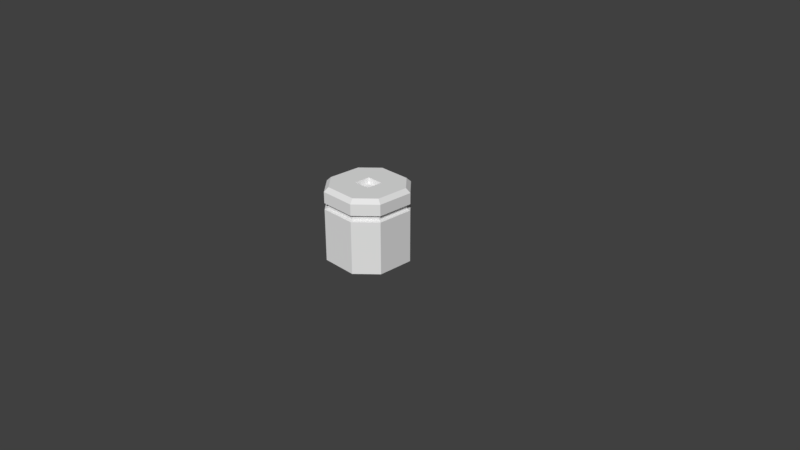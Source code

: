 # Source: wall.blend  (saved by Blender 2.79.0; exported with 4.5.12 LTS)
import bpy
from mathutils import Matrix  # noqa: F401  (used for matrix-valued properties, if any)

bpy.ops.wm.read_factory_settings(use_empty=True)
scene = bpy.context.scene
scene.name = 'Scene'

# ---- collections
col_collection_1 = bpy.data.collections.new('Collection 1'); scene.collection.children.link(col_collection_1)

# ---- materials (node trees are filled in below, after node groups)
mat_material_007 = bpy.data.materials.new('Material.007')
mat_material_007.alpha_threshold = 0.0
mat_material_007.use_transparent_shadow = False
mat_material_007.roughness = 0.5
mat_material_007.specular_intensity = 0.0
mat_material_004 = bpy.data.materials.new('Material.004')
mat_material_004.alpha_threshold = 0.0
mat_material_004.use_transparent_shadow = False
mat_material_004.roughness = 0.5
mat_material_004.specular_intensity = 0.0
mat_material_002 = bpy.data.materials.new('Material.002')
mat_material_002.alpha_threshold = 0.0
mat_material_002.use_transparent_shadow = False
mat_material_002.diffuse_color = (0.04374, 0.1329, 0.01161, 1.0)
mat_material_002.roughness = 0.5
mat_material_002.specular_intensity = 0.0
mat_material_006 = bpy.data.materials.new('Material.006')
mat_material_006.alpha_threshold = 0.0
mat_material_006.use_transparent_shadow = False
mat_material_006.roughness = 0.5
mat_material_006.specular_intensity = 0.0

# ---- material node trees

# ---- world
world_world = bpy.data.worlds.new('World'); scene.world = world_world
world_world.color = (0.05088, 0.05088, 0.05088)
world_world.use_sun_shadow = False
world_world.sun_shadow_jitter_overblur = 0.0
world_world.cycles.sampling_method = 'MANUAL'
world_world.light_settings.ao_factor = 0.5336

# ---- cameras
cam_camera = bpy.data.cameras.new('Camera')
cam_camera.clip_end = 100.0
cam_camera.lens = 35.0
cam_camera.sensor_width = 32.0
cam_camera.sensor_height = 18.0
cam_camera.ortho_scale = 7.314
cam_camera.dof.focus_distance = 0.0
cam_camera.dof.aperture_fstop = 128.0

# ---- lights
light_lamp = bpy.data.lights.new('Lamp', 'POINT')
light_lamp.transmission_factor = 0.0
light_lamp.cutoff_distance = 30.0
light_lamp.energy = 100.0
light_lamp.shadow_buffer_clip_start = 1.001
light_lamp.shadow_soft_size = 0.1
light_lamp.shadow_maximum_resolution = 0.006
light_lamp.use_absolute_resolution = True

# ---- meshes
me_cube_009 = bpy.data.meshes.new('Cube.009')
me_cube_009.from_pydata([(-0.2475, -0.5, 0.0), (-0.5, -0.2475, 0.0), (-0.2475, -0.5, 0.7945), (0.5, 0.2475, 0.7945), (-0.5, 0.2475, 0.0), (-0.2475, 0.5, 0.0), (-0.2475, 0.5, 0.7945), (-0.5, -0.2475, 0.7945), (0.5, -0.2475, 0.0), (0.2475, -0.5, 0.0), (0.2475, 0.5, 0.7945), (-0.5, 0.2475, 0.7945), (0.2475, 0.5, 0.0), (0.5, 0.2475, 0.0), (0.5, -0.2475, 0.7945), (0.2475, -0.5, 0.7945), (-0.4448, -0.2246, 1.0), (-0.5, -0.2475, 0.9448), (-0.2246, -0.4448, 1.0), (-0.2475, -0.5, 0.9448), (-0.2246, 0.4448, 1.0), (-0.2475, 0.5, 0.9448), (-0.4448, 0.2246, 1.0), (-0.5, 0.2475, 0.9448), (0.2246, -0.4448, 1.0), (0.2475, -0.5, 0.9448), (0.4448, -0.2246, 1.0), (0.5, -0.2475, 0.9448), (0.4448, 0.2246, 1.0), (0.5, 0.2475, 0.9448), (0.2246, 0.4448, 1.0), (0.2475, 0.5, 0.9448), (-0.5, 0.2475, 0.7094), (0.5, -0.2475, 0.7094), (0.2475, 0.5, 0.7094), (0.5, 0.2475, 0.7094), (-0.5, -0.2475, 0.7094), (-0.2475, 0.5, 0.7094), (0.2475, -0.5, 0.7094), (-0.2475, -0.5, 0.7094), (-0.4608, -0.2281, 0.7783), (-0.4608, 0.2281, 0.7783), (0.4608, 0.2281, 0.7783), (0.2281, 0.4608, 0.7783), (-0.2281, 0.4608, 0.7783), (-0.2281, -0.4608, 0.7783), (0.2281, -0.4608, 0.7783), (0.4608, -0.2281, 0.7783), (-0.2281, -0.4608, 0.7256), (0.4608, -0.2281, 0.7256), (0.2281, -0.4608, 0.7256), (0.4608, 0.2281, 0.7256), (-0.4608, 0.2281, 0.7256), (0.2281, 0.4608, 0.7256), (-0.4608, -0.2281, 0.7256), (-0.2281, 0.4608, 0.7256), (0.1193, -0.1123, 1.0), (0.2339, 0.4355, 1.0), (0.1193, 0.1123, 1.0), (0.2339, -0.4355, 1.0), (-0.11, -0.1123, 1.0), (-0.11, 0.1123, 1.0), (0.09531, 0.08885, 0.9293), (0.09531, -0.08885, 0.9293), (-0.08605, -0.08885, 0.9293), (-0.08605, 0.08885, 0.9293)], [], [(21, 6, 11, 23), (29, 3, 10, 31), (9, 38, 39, 0), (28, 58, 56, 26), (25, 15, 14, 27), (1, 36, 32, 4), (5, 37, 34, 12), (39, 38, 50, 48), (13, 35, 33, 8), (41, 44, 55, 52), (18, 16, 17, 19), (22, 20, 21, 23), (30, 57, 28, 29, 31), (26, 59, 24, 25, 27), (16, 22, 23, 17), (24, 18, 19, 25), (27, 29, 28, 26), (31, 21, 20, 30), (0, 39, 36, 1), (6, 10, 43, 44), (7, 2, 19, 17), (14, 3, 29, 27), (11, 7, 17, 23), (2, 15, 25, 19), (10, 6, 21, 31), (35, 34, 53, 51), (32, 37, 5, 4), (33, 38, 9, 8), (10, 3, 42, 43), (32, 36, 54, 52), (7, 11, 41, 40), (34, 35, 13, 12), (11, 6, 44, 41), (33, 35, 51, 49), (47, 46, 50, 49), (43, 42, 51, 53), (54, 48, 45, 40), (49, 51, 42, 47), (52, 54, 40, 41), (48, 50, 46, 45), (53, 55, 44, 43), (2, 7, 40, 45), (34, 37, 55, 53), (37, 32, 52, 55), (14, 15, 46, 47), (15, 2, 45, 46), (38, 33, 49, 50), (3, 14, 47, 42), (36, 39, 48, 54), (63, 62, 65, 64), (22, 61, 20), (26, 56, 59), (59, 56, 60, 18, 24), (57, 58, 28), (58, 61, 65, 62), (18, 60, 16), (20, 61, 58, 57, 30), (60, 61, 22, 16), (56, 58, 62, 63), (61, 60, 64, 65), (60, 56, 63, 64)])
_uv = me_cube_009.uv_layers.new(name='UVMap.001')
_uv.uv.foreach_set('vector', [0.9086, 0.274, 0.9601, 0.274, 0.9533, 0.3647, 0.9018, 0.3647, 0.9018, 0.00539, 0.9533, 0.00539, 0.9601, 0.09612, 0.9086, 0.09612, 0.3595, 0.4662, 0.6028, 0.4662, 0.6028, 0.6441, 0.3595, 0.6441, 0.02416, 0.1043, 0.1361, 0.1447, 0.1361, 0.2254, 0.02416, 0.2658, 0.9008, 0.6441, 0.9523, 0.6441, 0.9455, 0.7348, 0.8939, 0.7348, 0.8778, 0.00539, 0.8778, 0.2595, 0.7076, 0.2595, 0.7076, 0.00539, 0.87, 0.6441, 0.6267, 0.6441, 0.6267, 0.4662, 0.87, 0.4662, 0.00516, 0.6441, 0.00516, 0.4662, 0.01864, 0.4732, 0.01864, 0.6371, 0.1754, 0.7456, 0.1754, 0.9946, 0.00516, 0.9946, 0.00516, 0.7456, 0.987, 0.3755, 0.9807, 0.4591, 0.9626, 0.4591, 0.9689, 0.3755, 0.2544, 0.3449, 0.3302, 0.2658, 0.3492, 0.274, 0.2623, 0.3647, 0.3302, 0.1043, 0.2544, 0.02523, 0.2623, 0.00539, 0.3492, 0.09612, 0.09989, 0.02523, 0.09671, 0.02856, 0.02416, 0.1043, 0.00516, 0.09612, 0.09202, 0.00539, 0.02416, 0.2658, 0.09671, 0.3416, 0.09989, 0.3449, 0.09202, 0.3647, 0.00516, 0.274, 0.2692, 0.9153, 0.2692, 0.7538, 0.2897, 0.7456, 0.2897, 0.9235, 0.8803, 0.6359, 0.8803, 0.4744, 0.9008, 0.4662, 0.9008, 0.6441, 0.2363, 0.9235, 0.2363, 0.7456, 0.2589, 0.7538, 0.2589, 0.9153, 0.9086, 0.09612, 0.9086, 0.274, 0.8882, 0.2658, 0.8882, 0.1043, 0.3595, 0.6441, 0.6028, 0.6441, 0.6096, 0.7348, 0.3663, 0.7348, 0.612, 0.3647, 0.4448, 0.3647, 0.4524, 0.3506, 0.6065, 0.3506, 0.9455, 0.3755, 0.9523, 0.4662, 0.9008, 0.4662, 0.8939, 0.3755, 0.1858, 0.9235, 0.1858, 0.7456, 0.2363, 0.7456, 0.2363, 0.9235, 0.3412, 0.7456, 0.3412, 0.9235, 0.2897, 0.9235, 0.2897, 0.7456, 0.9523, 0.4662, 0.9523, 0.6441, 0.9008, 0.6441, 0.9008, 0.4662, 0.9601, 0.09612, 0.9601, 0.274, 0.9086, 0.274, 0.9086, 0.09612, 0.2623, 0.3755, 0.3492, 0.4662, 0.3357, 0.4732, 0.2556, 0.3896, 0.6199, 0.7348, 0.6267, 0.6441, 0.87, 0.6441, 0.8632, 0.7348, 0.6096, 0.3755, 0.6028, 0.4662, 0.3595, 0.4662, 0.3663, 0.3755, 0.4448, 0.3647, 0.3595, 0.274, 0.3738, 0.267, 0.4524, 0.3506, 0.2623, 0.7348, 0.09202, 0.7348, 0.09869, 0.7207, 0.2556, 0.7207, 0.6972, 0.09612, 0.6972, 0.274, 0.6851, 0.267, 0.6851, 0.1031, 0.6267, 0.4662, 0.6199, 0.3755, 0.8632, 0.3755, 0.87, 0.4662, 0.6972, 0.274, 0.612, 0.3647, 0.6065, 0.3506, 0.6851, 0.267, 0.09202, 0.3755, 0.2623, 0.3755, 0.2556, 0.3896, 0.09869, 0.3896, 0.9705, 0.3366, 0.9767, 0.2529, 0.9948, 0.2529, 0.9886, 0.3366, 0.9807, 0.623, 0.987, 0.7067, 0.9689, 0.7067, 0.9626, 0.623, 0.9886, 0.00539, 0.9948, 0.08901, 0.9767, 0.08901, 0.9705, 0.00539, 0.3799, 0.9095, 0.3799, 0.7456, 0.3977, 0.7456, 0.3977, 0.9095, 0.3696, 0.7456, 0.3696, 0.9095, 0.3515, 0.9095, 0.3515, 0.7456, 0.9948, 0.08901, 0.9948, 0.2529, 0.9767, 0.2529, 0.9767, 0.08901, 0.9626, 0.623, 0.9626, 0.4591, 0.9807, 0.4591, 0.9807, 0.623, 0.612, 0.00539, 0.6972, 0.09612, 0.6851, 0.1031, 0.6065, 0.01947, 0.3492, 0.4662, 0.3492, 0.6441, 0.3357, 0.6371, 0.3357, 0.4732, 0.3492, 0.6441, 0.2623, 0.7348, 0.2556, 0.7207, 0.3357, 0.6371, 0.3595, 0.09612, 0.4448, 0.00539, 0.4524, 0.01947, 0.3738, 0.1031, 0.4448, 0.00539, 0.612, 0.00539, 0.6065, 0.01947, 0.4524, 0.01947, 0.00516, 0.4662, 0.09202, 0.3755, 0.09869, 0.3896, 0.01864, 0.4732, 0.3595, 0.274, 0.3595, 0.09612, 0.3738, 0.1031, 0.3738, 0.267, 0.09202, 0.7348, 0.00516, 0.6441, 0.01864, 0.6371, 0.09869, 0.7207, 0.7076, 0.2703, 0.7687, 0.2703, 0.7687, 0.3354, 0.7076, 0.3354, 0.3302, 0.1043, 0.215, 0.1447, 0.2544, 0.02523, 0.02416, 0.2658, 0.1361, 0.2254, 0.09671, 0.3416, 0.09671, 0.3416, 0.1361, 0.2254, 0.215, 0.2254, 0.2544, 0.3449, 0.09989, 0.3449, 0.09671, 0.02856, 0.1361, 0.1447, 0.02416, 0.1043, 0.4438, 0.828, 0.4438, 0.7456, 0.4687, 0.7542, 0.4687, 0.8194, 0.2544, 0.3449, 0.215, 0.2254, 0.3302, 0.2658, 0.2544, 0.02523, 0.215, 0.1447, 0.1361, 0.1447, 0.09671, 0.02856, 0.09989, 0.02523, 0.215, 0.2254, 0.215, 0.1447, 0.3302, 0.1043, 0.3302, 0.2658, 0.5142, 0.8263, 0.5142, 0.7456, 0.5391, 0.754, 0.5391, 0.8179, 0.408, 0.8263, 0.408, 0.7456, 0.4335, 0.754, 0.4335, 0.8179, 0.479, 0.828, 0.479, 0.7456, 0.5039, 0.7542, 0.5039, 0.8194])
me_cube_009.materials.append(mat_material_007)
me_cube_009.use_remesh_preserve_volume = False
me_cube_009.use_remesh_preserve_attributes = False
me_cube_009.use_mirror_vertex_groups = False
me_cube_009.update()
me_cube_008 = bpy.data.meshes.new('Cube.008')
me_cube_008.from_pydata([(-0.495, -1.0, -1.0), (-1.0, -0.495, -1.0), (-0.495, -1.0, 0.589), (1.0, 0.495, 0.589), (-1.0, 0.495, -1.0), (-0.495, 1.0, -1.0), (-0.495, 1.0, 0.589), (-1.0, -0.495, 0.589), (1.0, -0.495, -1.0), (0.495, -1.0, -1.0), (0.495, 1.0, 0.589), (-1.0, 0.495, 0.589), (0.495, 1.0, -1.0), (1.0, 0.495, -1.0), (1.0, -0.495, 0.589), (0.495, -1.0, 0.589), (-0.8896, -0.4493, 1.0), (-1.0, -0.495, 0.8896), (-0.4493, -0.8896, 1.0), (-0.495, -1.0, 0.8896), (-0.4493, 0.8896, 1.0), (-0.495, 1.0, 0.8896), (-0.8896, 0.4493, 1.0), (-1.0, 0.495, 0.8896), (0.4493, -0.8896, 1.0), (0.495, -1.0, 0.8896), (0.8896, -0.4493, 1.0), (1.0, -0.495, 0.8896), (0.8896, 0.4493, 1.0), (1.0, 0.495, 0.8896), (0.4493, 0.8896, 1.0), (0.495, 1.0, 0.8896), (-1.0, 0.495, 0.4188), (1.0, -0.495, 0.4188), (0.495, 1.0, 0.4188), (1.0, 0.495, 0.4188), (-1.0, -0.495, 0.4188), (-0.495, 1.0, 0.4188), (0.495, -1.0, 0.4188), (-0.495, -1.0, 0.4188), (-0.9216, -0.4562, 0.5567), (-0.9216, 0.4562, 0.5567), (0.9216, 0.4562, 0.5567), (0.4562, 0.9216, 0.5567), (-0.4562, 0.9216, 0.5567), (-0.4562, -0.9216, 0.5567), (0.4562, -0.9216, 0.5567), (0.9216, -0.4562, 0.5567), (-0.4562, -0.9216, 0.4511), (0.9216, -0.4562, 0.4511), (0.4562, -0.9216, 0.4511), (0.9216, 0.4562, 0.4511), (-0.9216, 0.4562, 0.4511), (0.4562, 0.9216, 0.4511), (-0.9216, -0.4562, 0.4511), (-0.4562, 0.9216, 0.4511), (0.2385, -0.2246, 1.0), (0.4678, 0.8711, 1.0), (0.2385, 0.2246, 1.0), (0.4678, -0.8711, 1.0), (-0.22, -0.2246, 1.0), (-0.22, 0.2246, 1.0), (0.1906, 0.1777, 0.8587), (0.1906, -0.1777, 0.8587), (-0.1721, -0.1777, 0.8587), (-0.1721, 0.1777, 0.8587)], [], [(21, 6, 11, 23), (29, 3, 10, 31), (9, 38, 39, 0), (28, 58, 56, 26), (25, 15, 14, 27), (1, 36, 32, 4), (5, 37, 34, 12), (39, 38, 50, 48), (13, 35, 33, 8), (41, 44, 55, 52), (18, 16, 17, 19), (22, 20, 21, 23), (30, 57, 28, 29, 31), (26, 59, 24, 25, 27), (16, 22, 23, 17), (24, 18, 19, 25), (27, 29, 28, 26), (31, 21, 20, 30), (0, 39, 36, 1), (6, 10, 43, 44), (7, 2, 19, 17), (14, 3, 29, 27), (11, 7, 17, 23), (2, 15, 25, 19), (10, 6, 21, 31), (35, 34, 53, 51), (32, 37, 5, 4), (33, 38, 9, 8), (10, 3, 42, 43), (32, 36, 54, 52), (7, 11, 41, 40), (34, 35, 13, 12), (11, 6, 44, 41), (33, 35, 51, 49), (47, 46, 50, 49), (43, 42, 51, 53), (54, 48, 45, 40), (49, 51, 42, 47), (52, 54, 40, 41), (48, 50, 46, 45), (53, 55, 44, 43), (2, 7, 40, 45), (34, 37, 55, 53), (37, 32, 52, 55), (14, 15, 46, 47), (15, 2, 45, 46), (38, 33, 49, 50), (3, 14, 47, 42), (36, 39, 48, 54), (63, 62, 65, 64), (22, 61, 20), (26, 56, 59), (59, 56, 60, 18, 24), (57, 58, 28), (58, 61, 65, 62), (18, 60, 16), (20, 61, 58, 57, 30), (60, 61, 22, 16), (56, 58, 62, 63), (61, 60, 64, 65), (60, 56, 63, 64)])
me_cube_008.polygons.foreach_set('material_index', [0, 0, 0, 0, 0, 0, 0, 0, 0, 0, 0, 0, 0, 0, 0, 0, 0, 0, 0, 0, 0, 0, 0, 0, 0, 0, 0, 0, 0, 0, 0, 0, 0, 0, 0, 0, 0, 0, 0, 0, 0, 0, 0, 0, 0, 0, 0, 0, 0, 1, 0, 0, 0, 0, 1, 0, 0, 0, 1, 1, 1])
_uv = me_cube_008.uv_layers.new(name='UVMap')
_uv.uv.foreach_set('vector', [0.354, 0.8408, 0.354, 0.7714, 0.2375, 0.7714, 0.2375, 0.8408, 0.6989, 0.8408, 0.6989, 0.7714, 0.5824, 0.7714, 0.5824, 0.8408, 0.5824, 0.4048, 0.5824, 0.7322, 0.354, 0.7322, 0.354, 0.4048, 0.6279, 0.7291, 0.5008, 0.6852, 0.5008, 0.5975, 0.6279, 0.5537, 0.5824, 0.8408, 0.5824, 0.7714, 0.6989, 0.7714, 0.6989, 0.8408, 0.4759, 0.399, 0.4759, 0.7308, 0.3717, 0.7308, 0.3717, 0.399, 0.354, 0.4048, 0.354, 0.7322, 0.5824, 0.7322, 0.5824, 0.4048, 0.4233, 0.4626, 0.5274, 0.4626, 0.5233, 0.4733, 0.4274, 0.4733, 0.7, 0.4039, 0.7, 0.7303, 0.8042, 0.7303, 0.8042, 0.4039, 0.2556, 0.764, 0.363, 0.764, 0.363, 0.7396, 0.2556, 0.7396, 0.3646, 0.8662, 0.263, 0.8662, 0.2375, 0.8408, 0.354, 0.8408, 0.263, 0.8662, 0.3646, 0.8662, 0.354, 0.8408, 0.2375, 0.8408, 0.5719, 0.8662, 0.5761, 0.8662, 0.6734, 0.8662, 0.6989, 0.8408, 0.5824, 0.8408, 0.6734, 0.8662, 0.5761, 0.8662, 0.5719, 0.8662, 0.5824, 0.8408, 0.6989, 0.8408, 0.4711, 0.7711, 0.3765, 0.7711, 0.3717, 0.7561, 0.4759, 0.7561, 0.5719, 0.8662, 0.3646, 0.8662, 0.354, 0.8408, 0.5824, 0.8408, 0.4759, 0.7561, 0.3717, 0.7561, 0.3765, 0.7711, 0.4711, 0.7711, 0.5824, 0.8408, 0.354, 0.8408, 0.3646, 0.8662, 0.5719, 0.8662, 0.354, 0.4048, 0.354, 0.7322, 0.2375, 0.7322, 0.2375, 0.4048, 0.4233, 0.7337, 0.5274, 0.7337, 0.5233, 0.7231, 0.4274, 0.7231, 0.2375, 0.7714, 0.354, 0.7714, 0.354, 0.8408, 0.2375, 0.8408, 0.4759, 0.7154, 0.3717, 0.7154, 0.3717, 0.7561, 0.4759, 0.7561, 0.3717, 0.7154, 0.4759, 0.7154, 0.4759, 0.7561, 0.3717, 0.7561, 0.354, 0.7714, 0.5824, 0.7714, 0.5824, 0.8408, 0.354, 0.8408, 0.5824, 0.7714, 0.354, 0.7714, 0.354, 0.8408, 0.5824, 0.8408, 0.5805, 0.6653, 0.5274, 0.7337, 0.5233, 0.7231, 0.5723, 0.66, 0.2375, 0.7322, 0.354, 0.7322, 0.354, 0.4048, 0.2375, 0.4048, 0.6989, 0.7322, 0.5824, 0.7322, 0.5824, 0.4048, 0.6989, 0.4048, 0.5274, 0.7337, 0.5805, 0.6653, 0.5723, 0.66, 0.5233, 0.7231, 0.3701, 0.6653, 0.3701, 0.5311, 0.3784, 0.5363, 0.3784, 0.66, 0.3701, 0.5311, 0.3701, 0.6653, 0.3784, 0.66, 0.3784, 0.5363, 0.5824, 0.7322, 0.6989, 0.7322, 0.6989, 0.4048, 0.5824, 0.4048, 0.3701, 0.6653, 0.4233, 0.7337, 0.4274, 0.7231, 0.3784, 0.66, 0.5805, 0.5311, 0.5805, 0.6653, 0.5723, 0.66, 0.5723, 0.5363, 0.6808, 0.764, 0.5735, 0.764, 0.5735, 0.7396, 0.6808, 0.7396, 0.5735, 0.764, 0.6808, 0.764, 0.6808, 0.7396, 0.5735, 0.7396, 0.2556, 0.7396, 0.363, 0.7396, 0.363, 0.764, 0.2556, 0.764, 0.4718, 0.6967, 0.3758, 0.6967, 0.3758, 0.711, 0.4718, 0.711, 0.3758, 0.6967, 0.4718, 0.6967, 0.4718, 0.711, 0.3758, 0.711, 0.363, 0.7396, 0.5735, 0.7396, 0.5735, 0.764, 0.363, 0.764, 0.5735, 0.7396, 0.363, 0.7396, 0.363, 0.764, 0.5735, 0.764, 0.4233, 0.4626, 0.3701, 0.5311, 0.3784, 0.5363, 0.4274, 0.4733, 0.5274, 0.7337, 0.4233, 0.7337, 0.4274, 0.7231, 0.5233, 0.7231, 0.4233, 0.7337, 0.3701, 0.6653, 0.3784, 0.66, 0.4274, 0.7231, 0.5805, 0.5311, 0.5274, 0.4626, 0.5233, 0.4733, 0.5723, 0.5363, 0.5274, 0.4626, 0.4233, 0.4626, 0.4274, 0.4733, 0.5233, 0.4733, 0.5274, 0.4626, 0.5805, 0.5311, 0.5723, 0.5363, 0.5233, 0.4733, 0.5805, 0.6653, 0.5805, 0.5311, 0.5723, 0.5363, 0.5723, 0.66, 0.3701, 0.5311, 0.4233, 0.4626, 0.4274, 0.4733, 0.3784, 0.5363, 0.4915, 0.6067, 0.4915, 0.6761, 0.4207, 0.6761, 0.4207, 0.6067, 0.2806, 0.7291, 0.4113, 0.6852, 0.3666, 0.815, 0.6279, 0.5537, 0.5008, 0.5975, 0.5455, 0.4714, 0.5455, 0.4714, 0.5008, 0.5975, 0.4113, 0.5975, 0.3666, 0.4677, 0.5419, 0.4677, 0.5455, 0.8114, 0.5008, 0.6852, 0.6279, 0.7291, 0.5008, 0.6852, 0.4113, 0.6852, 0.4207, 0.6761, 0.4915, 0.6761, 0.3666, 0.4677, 0.4113, 0.5975, 0.2806, 0.5537, 0.3666, 0.815, 0.4113, 0.6852, 0.5008, 0.6852, 0.5455, 0.8114, 0.5419, 0.815, 0.4113, 0.5975, 0.4113, 0.6852, 0.2806, 0.7291, 0.2806, 0.5537, 0.5008, 0.5975, 0.5008, 0.6852, 0.4915, 0.6761, 0.4915, 0.6067, 0.4113, 0.6852, 0.4113, 0.5975, 0.4207, 0.6067, 0.4207, 0.6761, 0.4113, 0.5975, 0.5008, 0.5975, 0.4915, 0.6067, 0.4207, 0.6067])
_uv.active_render = True
_uv = me_cube_008.uv_layers.new(name='UVMap.001')
_uv.uv.foreach_set('vector', [0.9086, 0.274, 0.9601, 0.274, 0.9533, 0.3647, 0.9018, 0.3647, 0.9018, 0.00539, 0.9533, 0.00539, 0.9601, 0.09612, 0.9086, 0.09612, 0.3595, 0.4662, 0.6028, 0.4662, 0.6028, 0.6441, 0.3595, 0.6441, 0.02416, 0.1043, 0.1361, 0.1447, 0.1361, 0.2254, 0.02416, 0.2658, 0.9008, 0.6441, 0.9523, 0.6441, 0.9455, 0.7348, 0.8939, 0.7348, 0.8778, 0.00539, 0.8778, 0.2595, 0.7076, 0.2595, 0.7076, 0.00539, 0.87, 0.6441, 0.6267, 0.6441, 0.6267, 0.4662, 0.87, 0.4662, 0.00516, 0.6441, 0.00516, 0.4662, 0.01864, 0.4732, 0.01864, 0.6371, 0.1754, 0.7456, 0.1754, 0.9946, 0.00516, 0.9946, 0.00516, 0.7456, 0.987, 0.3755, 0.9807, 0.4591, 0.9626, 0.4591, 0.9689, 0.3755, 0.2544, 0.3449, 0.3302, 0.2658, 0.3492, 0.274, 0.2623, 0.3647, 0.3302, 0.1043, 0.2544, 0.02523, 0.2623, 0.00539, 0.3492, 0.09612, 0.09989, 0.02523, 0.09671, 0.02856, 0.02416, 0.1043, 0.00516, 0.09612, 0.09202, 0.00539, 0.02416, 0.2658, 0.09671, 0.3416, 0.09989, 0.3449, 0.09202, 0.3647, 0.00516, 0.274, 0.2692, 0.9153, 0.2692, 0.7538, 0.2897, 0.7456, 0.2897, 0.9235, 0.8803, 0.6359, 0.8803, 0.4744, 0.9008, 0.4662, 0.9008, 0.6441, 0.2363, 0.9235, 0.2363, 0.7456, 0.2589, 0.7538, 0.2589, 0.9153, 0.9086, 0.09612, 0.9086, 0.274, 0.8882, 0.2658, 0.8882, 0.1043, 0.3595, 0.6441, 0.6028, 0.6441, 0.6096, 0.7348, 0.3663, 0.7348, 0.612, 0.3647, 0.4448, 0.3647, 0.4524, 0.3506, 0.6065, 0.3506, 0.9455, 0.3755, 0.9523, 0.4662, 0.9008, 0.4662, 0.8939, 0.3755, 0.1858, 0.9235, 0.1858, 0.7456, 0.2363, 0.7456, 0.2363, 0.9235, 0.3412, 0.7456, 0.3412, 0.9235, 0.2897, 0.9235, 0.2897, 0.7456, 0.9523, 0.4662, 0.9523, 0.6441, 0.9008, 0.6441, 0.9008, 0.4662, 0.9601, 0.09612, 0.9601, 0.274, 0.9086, 0.274, 0.9086, 0.09612, 0.2623, 0.3755, 0.3492, 0.4662, 0.3357, 0.4732, 0.2556, 0.3896, 0.6199, 0.7348, 0.6267, 0.6441, 0.87, 0.6441, 0.8632, 0.7348, 0.6096, 0.3755, 0.6028, 0.4662, 0.3595, 0.4662, 0.3663, 0.3755, 0.4448, 0.3647, 0.3595, 0.274, 0.3738, 0.267, 0.4524, 0.3506, 0.2623, 0.7348, 0.09202, 0.7348, 0.09869, 0.7207, 0.2556, 0.7207, 0.6972, 0.09612, 0.6972, 0.274, 0.6851, 0.267, 0.6851, 0.1031, 0.6267, 0.4662, 0.6199, 0.3755, 0.8632, 0.3755, 0.87, 0.4662, 0.6972, 0.274, 0.612, 0.3647, 0.6065, 0.3506, 0.6851, 0.267, 0.09202, 0.3755, 0.2623, 0.3755, 0.2556, 0.3896, 0.09869, 0.3896, 0.9705, 0.3366, 0.9767, 0.2529, 0.9948, 0.2529, 0.9886, 0.3366, 0.9807, 0.623, 0.987, 0.7067, 0.9689, 0.7067, 0.9626, 0.623, 0.9886, 0.00539, 0.9948, 0.08901, 0.9767, 0.08901, 0.9705, 0.00539, 0.3799, 0.9095, 0.3799, 0.7456, 0.3977, 0.7456, 0.3977, 0.9095, 0.3696, 0.7456, 0.3696, 0.9095, 0.3515, 0.9095, 0.3515, 0.7456, 0.9948, 0.08901, 0.9948, 0.2529, 0.9767, 0.2529, 0.9767, 0.08901, 0.9626, 0.623, 0.9626, 0.4591, 0.9807, 0.4591, 0.9807, 0.623, 0.612, 0.00539, 0.6972, 0.09612, 0.6851, 0.1031, 0.6065, 0.01947, 0.3492, 0.4662, 0.3492, 0.6441, 0.3357, 0.6371, 0.3357, 0.4732, 0.3492, 0.6441, 0.2623, 0.7348, 0.2556, 0.7207, 0.3357, 0.6371, 0.3595, 0.09612, 0.4448, 0.00539, 0.4524, 0.01947, 0.3738, 0.1031, 0.4448, 0.00539, 0.612, 0.00539, 0.6065, 0.01947, 0.4524, 0.01947, 0.00516, 0.4662, 0.09202, 0.3755, 0.09869, 0.3896, 0.01864, 0.4732, 0.3595, 0.274, 0.3595, 0.09612, 0.3738, 0.1031, 0.3738, 0.267, 0.09202, 0.7348, 0.00516, 0.6441, 0.01864, 0.6371, 0.09869, 0.7207, 0.7076, 0.2703, 0.7687, 0.2703, 0.7687, 0.3354, 0.7076, 0.3354, 0.3302, 0.1043, 0.215, 0.1447, 0.2544, 0.02523, 0.02416, 0.2658, 0.1361, 0.2254, 0.09671, 0.3416, 0.09671, 0.3416, 0.1361, 0.2254, 0.215, 0.2254, 0.2544, 0.3449, 0.09989, 0.3449, 0.09671, 0.02856, 0.1361, 0.1447, 0.02416, 0.1043, 0.4438, 0.828, 0.4438, 0.7456, 0.4687, 0.7542, 0.4687, 0.8194, 0.2544, 0.3449, 0.215, 0.2254, 0.3302, 0.2658, 0.2544, 0.02523, 0.215, 0.1447, 0.1361, 0.1447, 0.09671, 0.02856, 0.09989, 0.02523, 0.215, 0.2254, 0.215, 0.1447, 0.3302, 0.1043, 0.3302, 0.2658, 0.5142, 0.8263, 0.5142, 0.7456, 0.5391, 0.754, 0.5391, 0.8179, 0.408, 0.8263, 0.408, 0.7456, 0.4335, 0.754, 0.4335, 0.8179, 0.479, 0.828, 0.479, 0.7456, 0.5039, 0.7542, 0.5039, 0.8194])
me_cube_008.materials.append(mat_material_004)
me_cube_008.materials.append(mat_material_002)
me_cube_008.use_remesh_preserve_volume = False
me_cube_008.use_remesh_preserve_attributes = False
me_cube_008.use_mirror_vertex_groups = False
me_cube_008.update()
me_cube_007 = bpy.data.meshes.new('Cube.007')
me_cube_007.from_pydata([(-0.1875, -0.5, 0.0), (-0.1875, 0.5, 0.0), (0.1875, -0.5, 0.0), (0.1875, 0.5, 0.0), (-0.1034, -0.5, 0.5), (-0.1875, -0.5, 0.3879), (-0.1875, 0.5, 0.3879), (-0.1034, 0.5, 0.5), (0.1875, -0.5, 0.3879), (0.1034, -0.5, 0.5), (0.1034, 0.5, 0.5), (0.1875, 0.5, 0.3879), (-0.1875, 0.3571, 0.0), (-0.1875, 0.2143, 0.0), (-0.1875, 0.07143, 0.0), (-0.1875, -0.07143, 0.0), (-0.1875, -0.2143, 0.0), (-0.1875, -0.3571, 0.0), (0.1875, -0.3571, 0.0), (0.1875, -0.2143, 0.0), (0.1875, -0.07143, 0.0), (0.1875, 0.07143, 0.0), (0.1875, 0.2143, 0.0), (0.1875, 0.3571, 0.0), (-0.1034, -0.3571, 0.5), (-0.1034, -0.2143, 0.5), (-0.1034, -0.07143, 0.5), (-0.1034, 0.07143, 0.5), (-0.1034, 0.2143, 0.5), (-0.1034, 0.3571, 0.5), (-0.1875, 0.3571, 0.3879), (-0.1875, 0.2143, 0.3879), (-0.1875, 0.07143, 0.3879), (-0.1875, -0.07143, 0.3879), (-0.1875, -0.2143, 0.3879), (-0.1875, -0.3571, 0.3879), (0.1034, 0.3571, 0.5), (0.1034, 0.2143, 0.5), (0.1034, 0.07143, 0.5), (0.1034, -0.07143, 0.5), (0.1034, -0.2143, 0.5), (0.1034, -0.3571, 0.5), (0.1875, -0.3571, 0.3879), (0.1875, -0.2143, 0.3879), (0.1875, -0.07143, 0.3879), (0.1875, 0.07143, 0.3879), (0.1875, 0.2143, 0.3879), (0.1875, 0.3571, 0.3879), (-0.08463, -0.05844, 0.4645), (-0.08463, 0.05844, 0.4645), (-0.1534, 0.05844, 0.3728), (-0.1534, -0.05844, 0.3728), (0.08463, 0.05844, 0.4645), (0.08463, -0.05844, 0.4645), (0.1534, -0.05844, 0.3728), (0.1534, 0.05844, 0.3728), (0.1675, 0.0, 0.0), (0.1675, 0.0, 0.3879), (0.1875, 0.07143, 0.194), (0.1875, -0.07143, 0.194), (0.1675, 0.0, 0.194), (0.1675, 0.03571, 0.0), (0.1675, 0.03571, 0.3879), (0.1875, 0.07143, 0.09698), (0.1875, -0.07143, 0.09698), (0.1675, -0.03571, 0.0), (0.1675, -0.03571, 0.3879), (0.1875, 0.07143, 0.2909), (0.1875, -0.07143, 0.2909), (0.1675, -0.03571, 0.194), (0.1675, 0.03571, 0.194), (0.1675, 0.0, 0.09698), (0.1675, 0.0, 0.2909), (0.1675, 0.03571, 0.2909), (0.1675, 0.03571, 0.09698), (0.1675, -0.03571, 0.09698), (0.1675, -0.03571, 0.2909), (-0.1675, 0.0, 0.0), (-0.1675, 0.0, 0.3879), (-0.1875, -0.07143, 0.194), (-0.1875, 0.07143, 0.194), (-0.1675, 0.0, 0.194), (-0.1675, -0.03571, 0.0), (-0.1675, -0.03571, 0.3879), (-0.1875, -0.07143, 0.09698), (-0.1875, 0.07143, 0.09698), (-0.1675, 0.03571, 0.0), (-0.1675, 0.03571, 0.3879), (-0.1875, -0.07143, 0.2909), (-0.1875, 0.07143, 0.2909), (-0.1675, 0.03571, 0.194), (-0.1675, -0.03571, 0.194), (-0.1675, 0.0, 0.09698), (-0.1675, 0.0, 0.2909), (-0.1675, -0.03571, 0.2909), (-0.1675, -0.03571, 0.09698), (-0.1675, 0.03571, 0.09698), (-0.1675, 0.03571, 0.2909)], [], [(41, 24, 4, 9), (18, 42, 8, 2), (12, 30, 6, 1), (10, 36, 47, 11), (37, 38, 45, 46), (29, 7, 6, 30), (41, 9, 8, 42), (36, 37, 46, 47), (38, 27, 49, 52), (39, 40, 43, 44), (40, 41, 42, 43), (4, 24, 35, 5), (24, 25, 34, 35), (25, 26, 33, 34), (44, 66, 57, 62, 45, 55, 54), (27, 28, 31, 32), (28, 29, 30, 31), (0, 5, 35, 17), (17, 35, 34, 16), (16, 34, 33, 88, 79, 84, 15), (97, 87, 32, 89), (14, 85, 80, 89, 32, 31, 13), (13, 31, 30, 12), (3, 11, 47, 23), (23, 47, 46, 22), (22, 46, 45, 67, 58, 63, 21), (76, 66, 44, 68), (20, 64, 59, 68, 44, 43, 19), (19, 43, 42, 18), (10, 7, 29, 36), (36, 29, 28, 37), (37, 28, 27, 38), (33, 26, 48, 51), (39, 26, 25, 40), (40, 25, 24, 41), (52, 53, 54, 55), (48, 49, 50, 51), (52, 49, 48, 53), (45, 38, 52, 55), (27, 32, 50, 49), (32, 87, 78, 83, 33, 51, 50), (26, 39, 53, 48), (39, 44, 54, 53), (75, 69, 59, 64), (74, 70, 60, 71), (73, 62, 57, 72), (70, 73, 72, 60), (58, 67, 73, 70), (67, 45, 62, 73), (61, 74, 71, 56), (21, 63, 74, 61), (63, 58, 70, 74), (65, 75, 64, 20), (56, 71, 75, 65), (71, 60, 69, 75), (69, 76, 68, 59), (60, 72, 76, 69), (72, 57, 66, 76), (96, 90, 80, 85), (95, 91, 81, 92), (94, 83, 78, 93), (91, 94, 93, 81), (79, 88, 94, 91), (88, 33, 83, 94), (82, 95, 92, 77), (15, 84, 95, 82), (84, 79, 91, 95), (86, 96, 85, 14), (77, 92, 96, 86), (92, 81, 90, 96), (90, 97, 89, 80), (81, 93, 97, 90), (93, 78, 87, 97)])
_uv = me_cube_007.uv_layers.new(name='UVMap.001')
_uv.uv.foreach_set('vector', [0.598, 0.2236, 0.7055, 0.2236, 0.7055, 0.3247, 0.598, 0.3247, 0.2756, 0.1224, 0.07388, 0.1224, 0.07388, 0.02124, 0.2756, 0.02124, 0.5668, 0.1224, 0.3651, 0.1224, 0.3651, 0.02124, 0.5668, 0.02124, 0.0156, 0.7294, 0.0156, 0.6282, 0.07388, 0.6282, 0.07388, 0.7294, 0.0156, 0.5271, 0.0156, 0.4259, 0.07388, 0.4259, 0.07388, 0.5271, 0.3068, 0.1224, 0.3068, 0.02124, 0.3651, 0.02124, 0.3651, 0.1224, 0.0156, 0.1224, 0.0156, 0.02124, 0.07388, 0.02124, 0.07388, 0.1224, 0.0156, 0.6282, 0.0156, 0.5271, 0.07388, 0.5271, 0.07388, 0.6282, 0.598, 0.9192, 0.598, 0.7727, 0.6175, 0.7861, 0.6175, 0.9059, 0.0156, 0.3247, 0.0156, 0.2236, 0.07388, 0.2236, 0.07388, 0.3247, 0.0156, 0.2236, 0.0156, 0.1224, 0.07388, 0.1224, 0.07388, 0.2236, 0.3068, 0.7294, 0.3068, 0.6282, 0.3651, 0.6282, 0.3651, 0.7294, 0.3068, 0.6282, 0.3068, 0.5271, 0.3651, 0.5271, 0.3651, 0.6282, 0.3068, 0.5271, 0.3068, 0.4259, 0.3651, 0.4259, 0.3651, 0.5271, 0.3143, 0.873, 0.3247, 0.8477, 0.3247, 0.8225, 0.3247, 0.7972, 0.3143, 0.7719, 0.332, 0.7811, 0.332, 0.8638, 0.3068, 0.3247, 0.3068, 0.2236, 0.3651, 0.2236, 0.3651, 0.3247, 0.3068, 0.2236, 0.3068, 0.1224, 0.3651, 0.1224, 0.3651, 0.2236, 0.5668, 0.7294, 0.3651, 0.7294, 0.3651, 0.6282, 0.5668, 0.6282, 0.5668, 0.6282, 0.3651, 0.6282, 0.3651, 0.5271, 0.5668, 0.5271, 0.5668, 0.5271, 0.3651, 0.5271, 0.3651, 0.4259, 0.4155, 0.4259, 0.4659, 0.4259, 0.5163, 0.4259, 0.5668, 0.4259, 0.4155, 0.35, 0.3651, 0.35, 0.3651, 0.3247, 0.4155, 0.3247, 0.5668, 0.3247, 0.5163, 0.3247, 0.4659, 0.3247, 0.4155, 0.3247, 0.3651, 0.3247, 0.3651, 0.2236, 0.5668, 0.2236, 0.5668, 0.2236, 0.3651, 0.2236, 0.3651, 0.1224, 0.5668, 0.1224, 0.2756, 0.7294, 0.07388, 0.7294, 0.07388, 0.6282, 0.2756, 0.6282, 0.2756, 0.6282, 0.07388, 0.6282, 0.07388, 0.5271, 0.2756, 0.5271, 0.2756, 0.5271, 0.07388, 0.5271, 0.07388, 0.4259, 0.1243, 0.4259, 0.1747, 0.4259, 0.2252, 0.4259, 0.2756, 0.4259, 0.1243, 0.35, 0.07388, 0.35, 0.07388, 0.3247, 0.1243, 0.3247, 0.2756, 0.3247, 0.2252, 0.3247, 0.1747, 0.3247, 0.1243, 0.3247, 0.07388, 0.3247, 0.07388, 0.2236, 0.2756, 0.2236, 0.2756, 0.2236, 0.07388, 0.2236, 0.07388, 0.1224, 0.2756, 0.1224, 0.7055, 0.6707, 0.598, 0.6707, 0.598, 0.5695, 0.7055, 0.5695, 0.7055, 0.5695, 0.598, 0.5695, 0.598, 0.4684, 0.7055, 0.4684, 0.7055, 0.4684, 0.598, 0.4684, 0.598, 0.3672, 0.7055, 0.3672, 0.7512, 0.9788, 0.6948, 0.9192, 0.7144, 0.9059, 0.7605, 0.9546, 0.598, 0.02124, 0.7055, 0.02124, 0.7055, 0.1224, 0.598, 0.1224, 0.598, 0.1224, 0.7055, 0.1224, 0.7055, 0.2236, 0.598, 0.2236, 0.2341, 0.7719, 0.2341, 0.8546, 0.1864, 0.8546, 0.1864, 0.7719, 0.1076, 0.8546, 0.1076, 0.7719, 0.1552, 0.7719, 0.1552, 0.8546, 0.07637, 0.7719, 0.07637, 0.8917, 0.0156, 0.8917, 0.0156, 0.7719, 0.6543, 0.9788, 0.598, 0.9192, 0.6175, 0.9059, 0.6636, 0.9546, 0.598, 0.7727, 0.6543, 0.7132, 0.6636, 0.7374, 0.6175, 0.7861, 0.2653, 0.873, 0.2757, 0.8477, 0.2757, 0.8225, 0.2757, 0.7972, 0.2653, 0.7719, 0.2831, 0.7811, 0.2831, 0.8638, 0.6948, 0.9192, 0.6948, 0.7727, 0.7144, 0.7861, 0.7144, 0.9059, 0.6948, 0.7727, 0.7512, 0.7132, 0.7605, 0.7374, 0.7144, 0.7861, 0.2252, 0.35, 0.1747, 0.35, 0.1747, 0.3247, 0.2252, 0.3247, 0.2252, 0.4006, 0.1747, 0.4006, 0.1747, 0.3753, 0.2252, 0.3753, 0.1243, 0.4006, 0.07388, 0.4006, 0.07388, 0.3753, 0.1243, 0.3753, 0.1747, 0.4006, 0.1243, 0.4006, 0.1243, 0.3753, 0.1747, 0.3753, 0.1747, 0.4259, 0.1243, 0.4259, 0.1243, 0.4006, 0.1747, 0.4006, 0.1243, 0.4259, 0.07388, 0.4259, 0.07388, 0.4006, 0.1243, 0.4006, 0.2756, 0.4006, 0.2252, 0.4006, 0.2252, 0.3753, 0.2756, 0.3753, 0.2756, 0.4259, 0.2252, 0.4259, 0.2252, 0.4006, 0.2756, 0.4006, 0.2252, 0.4259, 0.1747, 0.4259, 0.1747, 0.4006, 0.2252, 0.4006, 0.2756, 0.35, 0.2252, 0.35, 0.2252, 0.3247, 0.2756, 0.3247, 0.2756, 0.3753, 0.2252, 0.3753, 0.2252, 0.35, 0.2756, 0.35, 0.2252, 0.3753, 0.1747, 0.3753, 0.1747, 0.35, 0.2252, 0.35, 0.1747, 0.35, 0.1243, 0.35, 0.1243, 0.3247, 0.1747, 0.3247, 0.1747, 0.3753, 0.1243, 0.3753, 0.1243, 0.35, 0.1747, 0.35, 0.1243, 0.3753, 0.07388, 0.3753, 0.07388, 0.35, 0.1243, 0.35, 0.5163, 0.35, 0.4659, 0.35, 0.4659, 0.3247, 0.5163, 0.3247, 0.5163, 0.4006, 0.4659, 0.4006, 0.4659, 0.3753, 0.5163, 0.3753, 0.4155, 0.4006, 0.3651, 0.4006, 0.3651, 0.3753, 0.4155, 0.3753, 0.4659, 0.4006, 0.4155, 0.4006, 0.4155, 0.3753, 0.4659, 0.3753, 0.4659, 0.4259, 0.4155, 0.4259, 0.4155, 0.4006, 0.4659, 0.4006, 0.4155, 0.4259, 0.3651, 0.4259, 0.3651, 0.4006, 0.4155, 0.4006, 0.5668, 0.4006, 0.5163, 0.4006, 0.5163, 0.3753, 0.5668, 0.3753, 0.5668, 0.4259, 0.5163, 0.4259, 0.5163, 0.4006, 0.5668, 0.4006, 0.5163, 0.4259, 0.4659, 0.4259, 0.4659, 0.4006, 0.5163, 0.4006, 0.5668, 0.35, 0.5163, 0.35, 0.5163, 0.3247, 0.5668, 0.3247, 0.5668, 0.3753, 0.5163, 0.3753, 0.5163, 0.35, 0.5668, 0.35, 0.5163, 0.3753, 0.4659, 0.3753, 0.4659, 0.35, 0.5163, 0.35, 0.4659, 0.35, 0.4155, 0.35, 0.4155, 0.3247, 0.4659, 0.3247, 0.4659, 0.3753, 0.4155, 0.3753, 0.4155, 0.35, 0.4659, 0.35, 0.4155, 0.3753, 0.3651, 0.3753, 0.3651, 0.35, 0.4155, 0.35])
me_cube_007.materials.append(mat_material_006)
me_cube_007.use_remesh_preserve_volume = False
me_cube_007.use_remesh_preserve_attributes = False
me_cube_007.use_mirror_vertex_groups = False
me_cube_007.update()
me_cube_005 = bpy.data.meshes.new('Cube.005')
me_cube_005.from_pydata([(-0.1875, -0.5, 0.0), (-0.1875, 0.5, 0.0), (0.1875, -0.5, 0.0), (0.1875, 0.5, 0.0), (-0.1034, -0.5, 0.5), (-0.1875, -0.5, 0.3879), (-0.1875, 0.5, 0.3879), (-0.1034, 0.5, 0.5), (0.1875, -0.5, 0.3879), (0.1034, -0.5, 0.5), (0.1034, 0.5, 0.5), (0.1875, 0.5, 0.3879), (-0.1875, 0.3571, 0.0), (-0.1875, 0.2143, 0.0), (-0.1875, 0.07143, 0.0), (-0.1875, -0.07143, 0.0), (-0.1875, -0.2143, 0.0), (-0.1875, -0.3571, 0.0), (0.1875, -0.3571, 0.0), (0.1875, -0.2143, 0.0), (0.1875, -0.07143, 0.0), (0.1875, 0.07143, 0.0), (0.1875, 0.2143, 0.0), (0.1875, 0.3571, 0.0), (-0.1034, -0.3571, 0.5), (-0.1034, -0.2143, 0.5), (-0.1034, -0.07143, 0.5), (-0.1034, 0.07143, 0.5), (-0.1034, 0.2143, 0.5), (-0.1034, 0.3571, 0.5), (-0.1875, 0.3571, 0.3879), (-0.1875, 0.2143, 0.3879), (-0.1875, 0.07143, 0.3879), (-0.1875, -0.07143, 0.3879), (-0.1875, -0.2143, 0.3879), (-0.1875, -0.3571, 0.3879), (0.1034, 0.3571, 0.5), (0.1034, 0.2143, 0.5), (0.1034, 0.07143, 0.5), (0.1034, -0.07143, 0.5), (0.1034, -0.2143, 0.5), (0.1034, -0.3571, 0.5), (0.1875, -0.3571, 0.3879), (0.1875, -0.2143, 0.3879), (0.1875, -0.07143, 0.3879), (0.1875, 0.07143, 0.3879), (0.1875, 0.2143, 0.3879), (0.1875, 0.3571, 0.3879), (-0.08463, -0.05844, 0.4645), (-0.08463, 0.05844, 0.4645), (-0.1534, 0.05844, 0.3728), (-0.1534, -0.05844, 0.3728), (0.08463, 0.05844, 0.4645), (0.08463, -0.05844, 0.4645), (0.1534, -0.05844, 0.3728), (0.1534, 0.05844, 0.3728), (0.1675, 0.0, 0.0), (0.1675, 0.0, 0.3879), (0.1875, 0.07143, 0.194), (0.1875, -0.07143, 0.194), (0.1675, 0.0, 0.194), (0.1675, 0.03571, 0.0), (0.1675, 0.03571, 0.3879), (0.1875, 0.07143, 0.09698), (0.1875, -0.07143, 0.09698), (0.1675, -0.03571, 0.0), (0.1675, -0.03571, 0.3879), (0.1875, 0.07143, 0.2909), (0.1875, -0.07143, 0.2909), (0.1675, -0.03571, 0.194), (0.1675, 0.03571, 0.194), (0.1675, 0.0, 0.09698), (0.1675, 0.0, 0.2909), (0.1675, 0.03571, 0.2909), (0.1675, 0.03571, 0.09698), (0.1675, -0.03571, 0.09698), (0.1675, -0.03571, 0.2909), (-0.1675, 0.0, 0.0), (-0.1675, 0.0, 0.3879), (-0.1875, -0.07143, 0.194), (-0.1875, 0.07143, 0.194), (-0.1675, 0.0, 0.194), (-0.1675, -0.03571, 0.0), (-0.1675, -0.03571, 0.3879), (-0.1875, -0.07143, 0.09698), (-0.1875, 0.07143, 0.09698), (-0.1675, 0.03571, 0.0), (-0.1675, 0.03571, 0.3879), (-0.1875, -0.07143, 0.2909), (-0.1875, 0.07143, 0.2909), (-0.1675, 0.03571, 0.194), (-0.1675, -0.03571, 0.194), (-0.1675, 0.0, 0.09698), (-0.1675, 0.0, 0.2909), (-0.1675, -0.03571, 0.2909), (-0.1675, -0.03571, 0.09698), (-0.1675, 0.03571, 0.09698), (-0.1675, 0.03571, 0.2909)], [], [(41, 24, 4, 9), (18, 42, 8, 2), (12, 30, 6, 1), (10, 36, 47, 11), (37, 38, 45, 46), (29, 7, 6, 30), (41, 9, 8, 42), (36, 37, 46, 47), (38, 27, 49, 52), (39, 40, 43, 44), (40, 41, 42, 43), (4, 24, 35, 5), (24, 25, 34, 35), (25, 26, 33, 34), (44, 66, 57, 62, 45, 55, 54), (27, 28, 31, 32), (28, 29, 30, 31), (0, 5, 35, 17), (17, 35, 34, 16), (16, 34, 33, 88, 79, 84, 15), (97, 87, 32, 89), (14, 85, 80, 89, 32, 31, 13), (13, 31, 30, 12), (3, 11, 47, 23), (23, 47, 46, 22), (22, 46, 45, 67, 58, 63, 21), (76, 66, 44, 68), (20, 64, 59, 68, 44, 43, 19), (19, 43, 42, 18), (10, 7, 29, 36), (36, 29, 28, 37), (37, 28, 27, 38), (33, 26, 48, 51), (39, 26, 25, 40), (40, 25, 24, 41), (52, 53, 54, 55), (48, 49, 50, 51), (52, 49, 48, 53), (45, 38, 52, 55), (27, 32, 50, 49), (32, 87, 78, 83, 33, 51, 50), (26, 39, 53, 48), (39, 44, 54, 53), (75, 69, 59, 64), (74, 70, 60, 71), (73, 62, 57, 72), (70, 73, 72, 60), (58, 67, 73, 70), (67, 45, 62, 73), (61, 74, 71, 56), (21, 63, 74, 61), (63, 58, 70, 74), (65, 75, 64, 20), (56, 71, 75, 65), (71, 60, 69, 75), (69, 76, 68, 59), (60, 72, 76, 69), (72, 57, 66, 76), (96, 90, 80, 85), (95, 91, 81, 92), (94, 83, 78, 93), (91, 94, 93, 81), (79, 88, 94, 91), (88, 33, 83, 94), (82, 95, 92, 77), (15, 84, 95, 82), (84, 79, 91, 95), (86, 96, 85, 14), (77, 92, 96, 86), (92, 81, 90, 96), (90, 97, 89, 80), (81, 93, 97, 90), (93, 78, 87, 97)])
me_cube_005.polygons.foreach_set('material_index', [0, 0, 0, 0, 0, 0, 0, 0, 0, 0, 0, 0, 0, 0, 0, 0, 0, 0, 0, 0, 0, 0, 0, 0, 0, 0, 0, 0, 0, 0, 0, 0, 0, 0, 0, 1, 1, 1, 0, 0, 0, 0, 0, 0, 0, 0, 0, 0, 0, 0, 0, 0, 0, 0, 0, 0, 0, 0, 0, 0, 0, 0, 0, 0, 0, 0, 0, 0, 0, 0, 0, 0, 0])
_uv = me_cube_005.uv_layers.new(name='UVMap')
_uv.uv.foreach_set('vector', [0.3212, 0.4333, 0.3212, 0.5667, 0.2497, 0.5667, 0.2497, 0.4333, 0.3702, 0.5, 0.3702, 0.6817, 0.3182, 0.6817, 0.3182, 0.5, 0.6298, 0.5, 0.6298, 0.6817, 0.6818, 0.6817, 0.6818, 0.5, 0.6818, 0.7342, 0.6298, 0.7342, 0.6298, 0.6817, 0.6818, 0.6817, 0.5779, 0.7342, 0.526, 0.7342, 0.526, 0.6817, 0.5779, 0.6817, 0.6298, 0.7342, 0.6818, 0.7342, 0.6818, 0.6817, 0.6298, 0.6817, 0.3702, 0.7342, 0.3182, 0.7342, 0.3182, 0.6817, 0.3702, 0.6817, 0.6298, 0.7342, 0.5779, 0.7342, 0.5779, 0.6817, 0.6298, 0.6817, 0.5358, 0.4333, 0.5358, 0.5667, 0.5293, 0.5546, 0.5293, 0.4454, 0.474, 0.7342, 0.4221, 0.7342, 0.4221, 0.6817, 0.474, 0.6817, 0.4221, 0.7342, 0.3702, 0.7342, 0.3702, 0.6817, 0.4221, 0.6817, 0.3182, 0.7342, 0.3702, 0.7342, 0.3702, 0.6817, 0.3182, 0.6817, 0.3702, 0.7342, 0.4221, 0.7342, 0.4221, 0.6817, 0.3702, 0.6817, 0.4221, 0.7342, 0.474, 0.7342, 0.474, 0.6817, 0.4221, 0.6817, 0.817, 0.5073, 0.8365, 0.5073, 0.856, 0.5073, 0.8754, 0.5073, 0.8949, 0.5073, 0.8878, 0.5514, 0.8241, 0.5514, 0.526, 0.7342, 0.5779, 0.7342, 0.5779, 0.6817, 0.526, 0.6817, 0.5779, 0.7342, 0.6298, 0.7342, 0.6298, 0.6817, 0.5779, 0.6817, 0.3182, 0.5, 0.3182, 0.6817, 0.3702, 0.6817, 0.3702, 0.5, 0.3702, 0.5, 0.3702, 0.6817, 0.4221, 0.6817, 0.4221, 0.5, 0.4221, 0.5, 0.4221, 0.6817, 0.474, 0.6817, 0.474, 0.6363, 0.474, 0.5909, 0.474, 0.5454, 0.474, 0.5, 0.513, 0.6363, 0.513, 0.6817, 0.526, 0.6817, 0.526, 0.6363, 0.526, 0.5, 0.526, 0.5454, 0.526, 0.5909, 0.526, 0.6363, 0.526, 0.6817, 0.5779, 0.6817, 0.5779, 0.5, 0.5779, 0.5, 0.5779, 0.6817, 0.6298, 0.6817, 0.6298, 0.5, 0.6818, 0.5, 0.6818, 0.6817, 0.6298, 0.6817, 0.6298, 0.5, 0.6298, 0.5, 0.6298, 0.6817, 0.5779, 0.6817, 0.5779, 0.5, 0.5779, 0.5, 0.5779, 0.6817, 0.526, 0.6817, 0.526, 0.6363, 0.526, 0.5909, 0.526, 0.5454, 0.526, 0.5, 0.487, 0.6363, 0.487, 0.6817, 0.474, 0.6817, 0.474, 0.6363, 0.474, 0.5, 0.474, 0.5454, 0.474, 0.5909, 0.474, 0.6363, 0.474, 0.6817, 0.4221, 0.6817, 0.4221, 0.5, 0.4221, 0.5, 0.4221, 0.6817, 0.3702, 0.6817, 0.3702, 0.5, 0.7503, 0.4333, 0.7503, 0.5667, 0.6788, 0.5667, 0.6788, 0.4333, 0.6788, 0.4333, 0.6788, 0.5667, 0.6073, 0.5667, 0.6073, 0.4333, 0.6073, 0.4333, 0.6073, 0.5667, 0.5358, 0.5667, 0.5358, 0.4333, 0.474, 0.6817, 0.474, 0.7342, 0.4788, 0.7176, 0.4788, 0.6746, 0.4642, 0.4333, 0.4642, 0.5667, 0.3927, 0.5667, 0.3927, 0.4333, 0.3927, 0.4333, 0.3927, 0.5667, 0.3212, 0.5667, 0.3212, 0.4333, 0.5212, 0.7176, 0.4788, 0.7176, 0.4788, 0.6746, 0.5212, 0.6746, 0.4788, 0.7176, 0.5212, 0.7176, 0.5212, 0.6746, 0.4788, 0.6746, 0.5293, 0.4454, 0.5293, 0.5546, 0.4707, 0.5546, 0.4707, 0.4454, 0.526, 0.6817, 0.526, 0.7342, 0.5212, 0.7176, 0.5212, 0.6746, 0.526, 0.7342, 0.526, 0.6817, 0.5212, 0.6746, 0.5212, 0.7176, 0.9112, 0.6802, 0.9112, 0.6629, 0.9112, 0.6455, 0.9112, 0.6282, 0.9112, 0.6109, 0.9607, 0.6172, 0.9607, 0.6739, 0.4642, 0.5667, 0.4642, 0.4333, 0.4707, 0.4454, 0.4707, 0.5546, 0.474, 0.7342, 0.474, 0.6817, 0.4788, 0.6746, 0.4788, 0.7176, 0.487, 0.5454, 0.487, 0.5909, 0.474, 0.5909, 0.474, 0.5454, 0.513, 0.5454, 0.513, 0.5909, 0.5, 0.5909, 0.5, 0.5454, 0.513, 0.6363, 0.513, 0.6817, 0.5, 0.6817, 0.5, 0.6363, 0.513, 0.5909, 0.513, 0.6363, 0.5, 0.6363, 0.5, 0.5909, 0.526, 0.5909, 0.526, 0.6363, 0.513, 0.6363, 0.513, 0.5909, 0.526, 0.6363, 0.526, 0.6817, 0.513, 0.6817, 0.513, 0.6363, 0.513, 0.5, 0.513, 0.5454, 0.5, 0.5454, 0.5, 0.5, 0.526, 0.5, 0.526, 0.5454, 0.513, 0.5454, 0.513, 0.5, 0.526, 0.5454, 0.526, 0.5909, 0.513, 0.5909, 0.513, 0.5454, 0.487, 0.5, 0.487, 0.5454, 0.474, 0.5454, 0.474, 0.5, 0.5, 0.5, 0.5, 0.5454, 0.487, 0.5454, 0.487, 0.5, 0.5, 0.5454, 0.5, 0.5909, 0.487, 0.5909, 0.487, 0.5454, 0.487, 0.5909, 0.487, 0.6363, 0.474, 0.6363, 0.474, 0.5909, 0.5, 0.5909, 0.5, 0.6363, 0.487, 0.6363, 0.487, 0.5909, 0.5, 0.6363, 0.5, 0.6817, 0.487, 0.6817, 0.487, 0.6363, 0.513, 0.5454, 0.513, 0.5909, 0.526, 0.5909, 0.526, 0.5454, 0.487, 0.5454, 0.487, 0.5909, 0.5, 0.5909, 0.5, 0.5454, 0.487, 0.6363, 0.487, 0.6817, 0.5, 0.6817, 0.5, 0.6363, 0.487, 0.5909, 0.487, 0.6363, 0.5, 0.6363, 0.5, 0.5909, 0.474, 0.5909, 0.474, 0.6363, 0.487, 0.6363, 0.487, 0.5909, 0.474, 0.6363, 0.474, 0.6817, 0.487, 0.6817, 0.487, 0.6363, 0.487, 0.5, 0.487, 0.5454, 0.5, 0.5454, 0.5, 0.5, 0.474, 0.5, 0.474, 0.5454, 0.487, 0.5454, 0.487, 0.5, 0.474, 0.5454, 0.474, 0.5909, 0.487, 0.5909, 0.487, 0.5454, 0.513, 0.5, 0.513, 0.5454, 0.526, 0.5454, 0.526, 0.5, 0.5, 0.5, 0.5, 0.5454, 0.513, 0.5454, 0.513, 0.5, 0.5, 0.5454, 0.5, 0.5909, 0.513, 0.5909, 0.513, 0.5454, 0.513, 0.5909, 0.513, 0.6363, 0.526, 0.6363, 0.526, 0.5909, 0.5, 0.5909, 0.5, 0.6363, 0.513, 0.6363, 0.513, 0.5909, 0.5, 0.6363, 0.5, 0.6817, 0.513, 0.6817, 0.513, 0.6363])
_uv.active_render = True
_uv = me_cube_005.uv_layers.new(name='UVMap.001')
_uv.uv.foreach_set('vector', [0.598, 0.2236, 0.7055, 0.2236, 0.7055, 0.3247, 0.598, 0.3247, 0.2756, 0.1224, 0.07388, 0.1224, 0.07388, 0.02124, 0.2756, 0.02124, 0.5668, 0.1224, 0.3651, 0.1224, 0.3651, 0.02124, 0.5668, 0.02124, 0.0156, 0.7294, 0.0156, 0.6282, 0.07388, 0.6282, 0.07388, 0.7294, 0.0156, 0.5271, 0.0156, 0.4259, 0.07388, 0.4259, 0.07388, 0.5271, 0.3068, 0.1224, 0.3068, 0.02124, 0.3651, 0.02124, 0.3651, 0.1224, 0.0156, 0.1224, 0.0156, 0.02124, 0.07388, 0.02124, 0.07388, 0.1224, 0.0156, 0.6282, 0.0156, 0.5271, 0.07388, 0.5271, 0.07388, 0.6282, 0.598, 0.9192, 0.598, 0.7727, 0.6175, 0.7861, 0.6175, 0.9059, 0.0156, 0.3247, 0.0156, 0.2236, 0.07388, 0.2236, 0.07388, 0.3247, 0.0156, 0.2236, 0.0156, 0.1224, 0.07388, 0.1224, 0.07388, 0.2236, 0.3068, 0.7294, 0.3068, 0.6282, 0.3651, 0.6282, 0.3651, 0.7294, 0.3068, 0.6282, 0.3068, 0.5271, 0.3651, 0.5271, 0.3651, 0.6282, 0.3068, 0.5271, 0.3068, 0.4259, 0.3651, 0.4259, 0.3651, 0.5271, 0.3143, 0.873, 0.3247, 0.8477, 0.3247, 0.8225, 0.3247, 0.7972, 0.3143, 0.7719, 0.332, 0.7811, 0.332, 0.8638, 0.3068, 0.3247, 0.3068, 0.2236, 0.3651, 0.2236, 0.3651, 0.3247, 0.3068, 0.2236, 0.3068, 0.1224, 0.3651, 0.1224, 0.3651, 0.2236, 0.5668, 0.7294, 0.3651, 0.7294, 0.3651, 0.6282, 0.5668, 0.6282, 0.5668, 0.6282, 0.3651, 0.6282, 0.3651, 0.5271, 0.5668, 0.5271, 0.5668, 0.5271, 0.3651, 0.5271, 0.3651, 0.4259, 0.4155, 0.4259, 0.4659, 0.4259, 0.5163, 0.4259, 0.5668, 0.4259, 0.4155, 0.35, 0.3651, 0.35, 0.3651, 0.3247, 0.4155, 0.3247, 0.5668, 0.3247, 0.5163, 0.3247, 0.4659, 0.3247, 0.4155, 0.3247, 0.3651, 0.3247, 0.3651, 0.2236, 0.5668, 0.2236, 0.5668, 0.2236, 0.3651, 0.2236, 0.3651, 0.1224, 0.5668, 0.1224, 0.2756, 0.7294, 0.07388, 0.7294, 0.07388, 0.6282, 0.2756, 0.6282, 0.2756, 0.6282, 0.07388, 0.6282, 0.07388, 0.5271, 0.2756, 0.5271, 0.2756, 0.5271, 0.07388, 0.5271, 0.07388, 0.4259, 0.1243, 0.4259, 0.1747, 0.4259, 0.2252, 0.4259, 0.2756, 0.4259, 0.1243, 0.35, 0.07388, 0.35, 0.07388, 0.3247, 0.1243, 0.3247, 0.2756, 0.3247, 0.2252, 0.3247, 0.1747, 0.3247, 0.1243, 0.3247, 0.07388, 0.3247, 0.07388, 0.2236, 0.2756, 0.2236, 0.2756, 0.2236, 0.07388, 0.2236, 0.07388, 0.1224, 0.2756, 0.1224, 0.7055, 0.6707, 0.598, 0.6707, 0.598, 0.5695, 0.7055, 0.5695, 0.7055, 0.5695, 0.598, 0.5695, 0.598, 0.4684, 0.7055, 0.4684, 0.7055, 0.4684, 0.598, 0.4684, 0.598, 0.3672, 0.7055, 0.3672, 0.7512, 0.9788, 0.6948, 0.9192, 0.7144, 0.9059, 0.7605, 0.9546, 0.598, 0.02124, 0.7055, 0.02124, 0.7055, 0.1224, 0.598, 0.1224, 0.598, 0.1224, 0.7055, 0.1224, 0.7055, 0.2236, 0.598, 0.2236, 0.2341, 0.7719, 0.2341, 0.8546, 0.1864, 0.8546, 0.1864, 0.7719, 0.1076, 0.8546, 0.1076, 0.7719, 0.1552, 0.7719, 0.1552, 0.8546, 0.07637, 0.7719, 0.07637, 0.8917, 0.0156, 0.8917, 0.0156, 0.7719, 0.6543, 0.9788, 0.598, 0.9192, 0.6175, 0.9059, 0.6636, 0.9546, 0.598, 0.7727, 0.6543, 0.7132, 0.6636, 0.7374, 0.6175, 0.7861, 0.2653, 0.873, 0.2757, 0.8477, 0.2757, 0.8225, 0.2757, 0.7972, 0.2653, 0.7719, 0.2831, 0.7811, 0.2831, 0.8638, 0.6948, 0.9192, 0.6948, 0.7727, 0.7144, 0.7861, 0.7144, 0.9059, 0.6948, 0.7727, 0.7512, 0.7132, 0.7605, 0.7374, 0.7144, 0.7861, 0.2252, 0.35, 0.1747, 0.35, 0.1747, 0.3247, 0.2252, 0.3247, 0.2252, 0.4006, 0.1747, 0.4006, 0.1747, 0.3753, 0.2252, 0.3753, 0.1243, 0.4006, 0.07388, 0.4006, 0.07388, 0.3753, 0.1243, 0.3753, 0.1747, 0.4006, 0.1243, 0.4006, 0.1243, 0.3753, 0.1747, 0.3753, 0.1747, 0.4259, 0.1243, 0.4259, 0.1243, 0.4006, 0.1747, 0.4006, 0.1243, 0.4259, 0.07388, 0.4259, 0.07388, 0.4006, 0.1243, 0.4006, 0.2756, 0.4006, 0.2252, 0.4006, 0.2252, 0.3753, 0.2756, 0.3753, 0.2756, 0.4259, 0.2252, 0.4259, 0.2252, 0.4006, 0.2756, 0.4006, 0.2252, 0.4259, 0.1747, 0.4259, 0.1747, 0.4006, 0.2252, 0.4006, 0.2756, 0.35, 0.2252, 0.35, 0.2252, 0.3247, 0.2756, 0.3247, 0.2756, 0.3753, 0.2252, 0.3753, 0.2252, 0.35, 0.2756, 0.35, 0.2252, 0.3753, 0.1747, 0.3753, 0.1747, 0.35, 0.2252, 0.35, 0.1747, 0.35, 0.1243, 0.35, 0.1243, 0.3247, 0.1747, 0.3247, 0.1747, 0.3753, 0.1243, 0.3753, 0.1243, 0.35, 0.1747, 0.35, 0.1243, 0.3753, 0.07388, 0.3753, 0.07388, 0.35, 0.1243, 0.35, 0.5163, 0.35, 0.4659, 0.35, 0.4659, 0.3247, 0.5163, 0.3247, 0.5163, 0.4006, 0.4659, 0.4006, 0.4659, 0.3753, 0.5163, 0.3753, 0.4155, 0.4006, 0.3651, 0.4006, 0.3651, 0.3753, 0.4155, 0.3753, 0.4659, 0.4006, 0.4155, 0.4006, 0.4155, 0.3753, 0.4659, 0.3753, 0.4659, 0.4259, 0.4155, 0.4259, 0.4155, 0.4006, 0.4659, 0.4006, 0.4155, 0.4259, 0.3651, 0.4259, 0.3651, 0.4006, 0.4155, 0.4006, 0.5668, 0.4006, 0.5163, 0.4006, 0.5163, 0.3753, 0.5668, 0.3753, 0.5668, 0.4259, 0.5163, 0.4259, 0.5163, 0.4006, 0.5668, 0.4006, 0.5163, 0.4259, 0.4659, 0.4259, 0.4659, 0.4006, 0.5163, 0.4006, 0.5668, 0.35, 0.5163, 0.35, 0.5163, 0.3247, 0.5668, 0.3247, 0.5668, 0.3753, 0.5163, 0.3753, 0.5163, 0.35, 0.5668, 0.35, 0.5163, 0.3753, 0.4659, 0.3753, 0.4659, 0.35, 0.5163, 0.35, 0.4659, 0.35, 0.4155, 0.35, 0.4155, 0.3247, 0.4659, 0.3247, 0.4659, 0.3753, 0.4155, 0.3753, 0.4155, 0.35, 0.4659, 0.35, 0.4155, 0.3753, 0.3651, 0.3753, 0.3651, 0.35, 0.4155, 0.35])
me_cube_005.materials.append(mat_material_004)
me_cube_005.materials.append(mat_material_002)
me_cube_005.use_remesh_preserve_volume = False
me_cube_005.use_remesh_preserve_attributes = False
me_cube_005.use_mirror_vertex_groups = False
me_cube_005.update()

# ---- objects
ob_pivot_final = bpy.data.objects.new('pivot_final', me_cube_009)
ob_cube_001 = bpy.data.objects.new('Cube.001', me_cube_008)
ob_wall_final = bpy.data.objects.new('wall_final', me_cube_007)
ob_cube = bpy.data.objects.new('Cube', me_cube_005)
ob_lamp = bpy.data.objects.new('Lamp', light_lamp)
ob_camera = bpy.data.objects.new('Camera', cam_camera)

# ---- transforms, parenting, visibility, modifiers, constraints
ob_pivot_final.location = (0.0, 0.0, 0.0)
ob_pivot_final.lineart.crease_threshold = 0.0
ob_cube_001.location = (0.0, 0.0, 0.5)
ob_cube_001.scale = (0.5, 0.5, 0.5)
ob_cube_001.hide_viewport = True
ob_cube_001.hide_render = True
ob_cube_001.lineart.crease_threshold = 0.0
ob_wall_final.location = (0.0, 0.0, 0.0)
ob_wall_final.hide_viewport = True
ob_wall_final.hide_render = True
ob_wall_final.lineart.crease_threshold = 0.0
ob_cube.location = (0.0, 0.0, 0.0)
ob_cube.hide_viewport = True
ob_cube.hide_render = True
ob_cube.lineart.crease_threshold = 0.0
ob_lamp.location = (4.076, 1.005, 5.904)
ob_lamp.rotation_euler = (0.6503, 0.05522, 1.866)
ob_lamp.lock_rotations_4d = False
ob_lamp.empty_display_type = 'ARROWS'
ob_lamp.color = (0.0, 0.0, 0.0, 0.0)
ob_lamp.hide_viewport = True
ob_lamp.hide_render = True
ob_lamp.lineart.crease_threshold = 0.0
ob_camera.location = (7.481, -6.508, 5.344)
ob_camera.rotation_euler = (1.109, 0.0, 0.8149)
ob_camera.lock_rotations_4d = False
ob_camera.empty_display_type = 'ARROWS'
ob_camera.color = (0.0, 0.0, 0.0, 0.0)
ob_camera.display_type = 'WIRE'
ob_camera.lineart.crease_threshold = 0.0

# ---- collection membership
col_collection_1.objects.link(ob_pivot_final)
col_collection_1.objects.link(ob_cube_001)
col_collection_1.objects.link(ob_wall_final)
col_collection_1.objects.link(ob_cube)
col_collection_1.objects.link(ob_lamp)
col_collection_1.objects.link(ob_camera)

# ---- scene / render settings (as saved in the file)
scene.camera = ob_camera
scene.frame_start = 1; scene.frame_end = 250; scene.frame_set(136)
scene.render.engine = 'BLENDER_EEVEE_NEXT'
scene.render.resolution_percentage = 50
scene.render.dither_intensity = 0.0
scene.render.use_bake_selected_to_active = True
scene.cycles.use_denoising = False
scene.cycles.samples = 128
scene.cycles.sampling_pattern = 'TABULATED_SOBOL'
scene.cycles.use_adaptive_sampling = False
scene.cycles.use_light_tree = False
scene.cycles.blur_glossy = 0.0
scene.cycles.sample_clamp_indirect = 0.0
scene.view_settings.view_transform = 'Standard'
bpy.context.view_layer.update()

# ---- added for rendering (the .blend has no usable light): sun
light_auto_sun = bpy.data.lights.new('AutoSun', 'SUN')
light_auto_sun.energy = 3.0
light_auto_sun.angle = 0.0523599
ob_auto_sun = bpy.data.objects.new('AutoSun', light_auto_sun)
scene.collection.objects.link(ob_auto_sun)
ob_auto_sun.rotation_euler = (0.872665, 0.174533, 0.523599)
bpy.context.view_layer.update()

